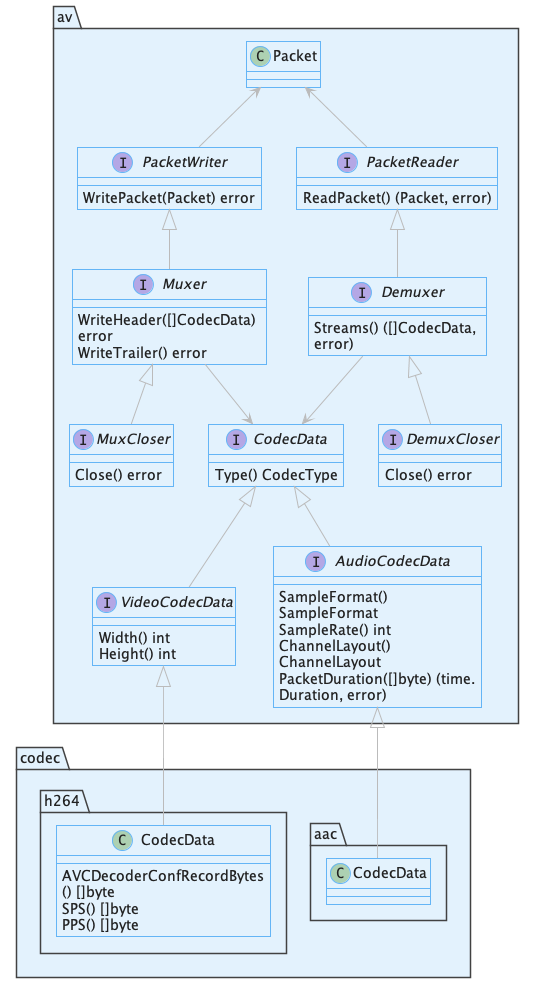

The diagram above was rendered by PlantUML. Its source (embedded in the PNG):
@startuml class-av

!include https://unpkg.com/plantuml-style-c4@latest/core.puml
' uncomment the following line and comment the first to use locally
'!include core.puml
!include https://unpkg.com/plantuml-style-c4@latest/class-diagram-helper.puml
' uncomment the following line and comment the first to use locally
'!include class-diagram-helper.puml

GREY_ARROW

interface av.CodecData {
    Type() CodecType
}

interface av.VideoCodecData {
    Width() int
	Height() int
}

interface av.AudioCodecData {
    SampleFormat() SampleFormat
	SampleRate() int
	ChannelLayout() ChannelLayout
	PacketDuration([]byte) (time.Duration, error)
}

interface av.PacketWriter {
	WritePacket(Packet) error
}

interface av.PacketReader {
	ReadPacket() (Packet, error)
}

interface av.Muxer {
	WriteHeader([]CodecData) error
	WriteTrailer() error
}

interface av.Demuxer {
	Streams() ([]CodecData, error)
}

interface av.MuxCloser {
	Close() error
}

interface av.DemuxCloser {
	Close() error
}

package codec {
	package h264 {}
	package aac {}
}

class codec.h264.CodecData {
    AVCDecoderConfRecordBytes() []byte
    SPS() []byte
    PPS() []byte
}
class codec.aac.CodecData {}

av.Muxer-->av.CodecData
av.Demuxer-->av.CodecData
av.PacketReader<|--av.Demuxer
av.PacketWriter<|--av.Muxer
av.Muxer <|-- av.MuxCloser
av.Demuxer <|-- av.DemuxCloser

av.Packet<--av.PacketWriter
av.Packet<--av.PacketReader
av.CodecData<|--av.VideoCodecData
av.CodecData<|--av.AudioCodecData
av.VideoCodecData<|--codec.h264.CodecData
av.AudioCodecData<|--codec.aac.CodecData

@enduml